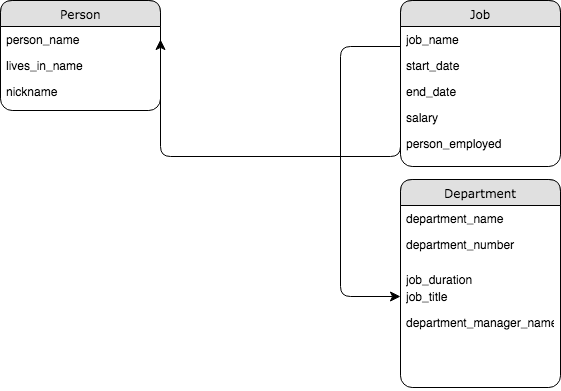

The diagram above was exported from draw.io. Its source (the exported page's mxGraphModel, read from the mxfile embedded in the PNG):
<mxGraphModel dx="862" dy="487" grid="1" gridSize="10" guides="1" tooltips="1" connect="1" arrows="1" fold="1" page="1" pageScale="1" pageWidth="1100" pageHeight="850" background="#ffffff" math="0" shadow="0">
  <root>
    <mxCell id="0" />
    <mxCell id="1" parent="0" />
    <mxCell id="21ea969265ad0168-6" value="Person" style="swimlane;html=1;fontStyle=0;childLayout=stackLayout;horizontal=1;startSize=26;fillColor=#e0e0e0;horizontalStack=0;resizeParent=1;resizeLast=0;collapsible=1;marginBottom=0;swimlaneFillColor=#ffffff;align=center;rounded=1;shadow=0;comic=0;labelBackgroundColor=none;strokeColor=#000000;strokeWidth=1;fontFamily=Verdana;fontSize=12;fontColor=#000000;" parent="1" vertex="1">
      <mxGeometry x="160" y="74" width="160" height="110" as="geometry" />
    </mxCell>
    <mxCell id="21ea969265ad0168-7" value="person_name" style="text;html=1;strokeColor=none;fillColor=none;spacingLeft=4;spacingRight=4;whiteSpace=wrap;overflow=hidden;rotatable=0;points=[[0,0.5],[1,0.5]];portConstraint=eastwest;" parent="21ea969265ad0168-6" vertex="1">
      <mxGeometry y="26" width="160" height="26" as="geometry" />
    </mxCell>
    <mxCell id="21ea969265ad0168-8" value="lives_in_name" style="text;html=1;strokeColor=none;fillColor=none;spacingLeft=4;spacingRight=4;whiteSpace=wrap;overflow=hidden;rotatable=0;points=[[0,0.5],[1,0.5]];portConstraint=eastwest;" parent="21ea969265ad0168-6" vertex="1">
      <mxGeometry y="52" width="160" height="26" as="geometry" />
    </mxCell>
    <mxCell id="21ea969265ad0168-9" value="nickname" style="text;html=1;strokeColor=none;fillColor=none;spacingLeft=4;spacingRight=4;whiteSpace=wrap;overflow=hidden;rotatable=0;points=[[0,0.5],[1,0.5]];portConstraint=eastwest;" parent="21ea969265ad0168-6" vertex="1">
      <mxGeometry y="78" width="160" height="26" as="geometry" />
    </mxCell>
    <mxCell id="21ea969265ad0168-10" value="Job" style="swimlane;html=1;fontStyle=0;childLayout=stackLayout;horizontal=1;startSize=26;fillColor=#e0e0e0;horizontalStack=0;resizeParent=1;resizeLast=0;collapsible=1;marginBottom=0;swimlaneFillColor=#ffffff;align=center;rounded=1;shadow=0;comic=0;labelBackgroundColor=none;strokeColor=#000000;strokeWidth=1;fontFamily=Verdana;fontSize=12;fontColor=#000000;" parent="1" vertex="1">
      <mxGeometry x="560" y="74" width="160" height="166" as="geometry" />
    </mxCell>
    <mxCell id="21ea969265ad0168-11" value="job_name" style="text;html=1;strokeColor=none;fillColor=none;spacingLeft=4;spacingRight=4;whiteSpace=wrap;overflow=hidden;rotatable=0;points=[[0,0.5],[1,0.5]];portConstraint=eastwest;" parent="21ea969265ad0168-10" vertex="1">
      <mxGeometry y="26" width="160" height="26" as="geometry" />
    </mxCell>
    <mxCell id="21ea969265ad0168-12" value="start_date" style="text;html=1;strokeColor=none;fillColor=none;spacingLeft=4;spacingRight=4;whiteSpace=wrap;overflow=hidden;rotatable=0;points=[[0,0.5],[1,0.5]];portConstraint=eastwest;" parent="21ea969265ad0168-10" vertex="1">
      <mxGeometry y="52" width="160" height="26" as="geometry" />
    </mxCell>
    <mxCell id="21ea969265ad0168-52" value="end_date" style="text;html=1;strokeColor=none;fillColor=none;spacingLeft=4;spacingRight=4;whiteSpace=wrap;overflow=hidden;rotatable=0;points=[[0,0.5],[1,0.5]];portConstraint=eastwest;" parent="21ea969265ad0168-10" vertex="1">
      <mxGeometry y="78" width="160" height="26" as="geometry" />
    </mxCell>
    <mxCell id="21ea969265ad0168-13" value="salary&lt;br&gt;&lt;br&gt;&lt;br&gt;" style="text;html=1;strokeColor=none;fillColor=none;spacingLeft=4;spacingRight=4;whiteSpace=wrap;overflow=hidden;rotatable=0;points=[[0,0.5],[1,0.5]];portConstraint=eastwest;" parent="21ea969265ad0168-10" vertex="1">
      <mxGeometry y="104" width="160" height="26" as="geometry" />
    </mxCell>
    <mxCell id="3" value="person_employed&lt;br&gt;" style="text;html=1;strokeColor=none;fillColor=none;spacingLeft=4;spacingRight=4;whiteSpace=wrap;overflow=hidden;rotatable=0;points=[[0,0.5],[1,0.5]];portConstraint=eastwest;" vertex="1" parent="21ea969265ad0168-10">
      <mxGeometry y="130" width="160" height="26" as="geometry" />
    </mxCell>
    <mxCell id="21ea969265ad0168-22" value="Department&lt;br&gt;" style="swimlane;html=1;fontStyle=0;childLayout=stackLayout;horizontal=1;startSize=26;fillColor=#e0e0e0;horizontalStack=0;resizeParent=1;resizeLast=0;collapsible=1;marginBottom=0;swimlaneFillColor=#ffffff;align=center;rounded=1;shadow=0;comic=0;labelBackgroundColor=none;strokeColor=#000000;strokeWidth=1;fontFamily=Verdana;fontSize=12;fontColor=#000000;" parent="1" vertex="1">
      <mxGeometry x="560" y="253" width="160" height="208" as="geometry" />
    </mxCell>
    <mxCell id="21ea969265ad0168-23" value="department_name" style="text;html=1;strokeColor=none;fillColor=none;spacingLeft=4;spacingRight=4;whiteSpace=wrap;overflow=hidden;rotatable=0;points=[[0,0.5],[1,0.5]];portConstraint=eastwest;" parent="21ea969265ad0168-22" vertex="1">
      <mxGeometry y="26" width="160" height="26" as="geometry" />
    </mxCell>
    <mxCell id="7" value="department_number&lt;br&gt;" style="text;html=1;strokeColor=none;fillColor=none;spacingLeft=4;spacingRight=4;whiteSpace=wrap;overflow=hidden;rotatable=0;points=[[0,0.5],[1,0.5]];portConstraint=eastwest;" vertex="1" parent="21ea969265ad0168-22">
      <mxGeometry y="52" width="160" height="78" as="geometry" />
    </mxCell>
    <mxCell id="21ea969265ad0168-24" value="department_manager_name&lt;br&gt;&lt;br&gt;" style="text;html=1;strokeColor=none;fillColor=none;spacingLeft=4;spacingRight=4;whiteSpace=wrap;overflow=hidden;rotatable=0;points=[[0,0.5],[1,0.5]];portConstraint=eastwest;" parent="21ea969265ad0168-22" vertex="1">
      <mxGeometry y="130" width="160" height="78" as="geometry" />
    </mxCell>
    <mxCell id="21ea969265ad0168-38" style="edgeStyle=orthogonalEdgeStyle;html=1;labelBackgroundColor=none;startFill=0;startSize=8;endFill=1;endSize=8;fontFamily=Verdana;fontSize=12;" parent="1" source="21ea969265ad0168-10" target="21ea969265ad0168-22" edge="1">
      <mxGeometry relative="1" as="geometry">
        <Array as="points">
          <mxPoint x="500" y="120" />
          <mxPoint x="500" y="370" />
        </Array>
      </mxGeometry>
    </mxCell>
    <mxCell id="21ea969265ad0168-40" style="edgeStyle=orthogonalEdgeStyle;html=1;exitX=0;exitY=0.5;entryX=1;entryY=0.5;labelBackgroundColor=none;startFill=0;startSize=8;endFill=1;endSize=8;fontFamily=Verdana;fontSize=12;" parent="1" source="21ea969265ad0168-11" target="21ea969265ad0168-7" edge="1">
      <mxGeometry relative="1" as="geometry">
        <Array as="points">
          <mxPoint x="560" y="230" />
          <mxPoint x="320" y="230" />
        </Array>
      </mxGeometry>
    </mxCell>
    <mxCell id="4" value="job_duration&lt;br&gt;" style="text;html=1;strokeColor=none;fillColor=none;spacingLeft=4;spacingRight=4;whiteSpace=wrap;overflow=hidden;rotatable=0;points=[[0,0.5],[1,0.5]];portConstraint=eastwest;" vertex="1" parent="1">
      <mxGeometry x="560" y="340" width="160" height="78" as="geometry" />
    </mxCell>
    <mxCell id="5" value="job_title&lt;br&gt;&lt;br&gt;" style="text;html=1;strokeColor=none;fillColor=none;spacingLeft=4;spacingRight=4;whiteSpace=wrap;overflow=hidden;rotatable=0;points=[[0,0.5],[1,0.5]];portConstraint=eastwest;" vertex="1" parent="1">
      <mxGeometry x="560" y="357" width="160" height="78" as="geometry" />
    </mxCell>
  </root>
</mxGraphModel>